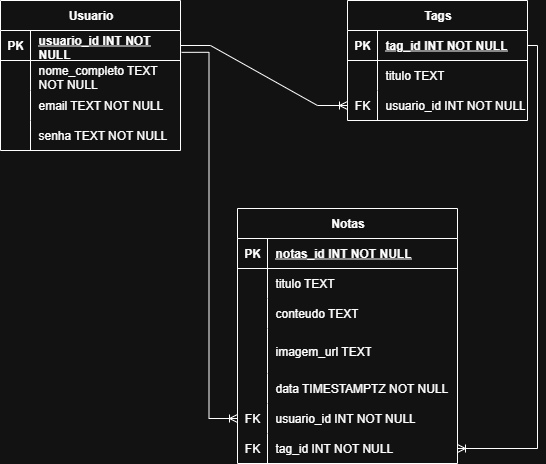

The diagram above was exported from draw.io. Its source (the exported page's mxGraphModel, read from the mxfile embedded in the PNG):
<mxGraphModel dx="1042" dy="562" grid="1" gridSize="10" guides="1" tooltips="1" connect="1" arrows="1" fold="1" page="1" pageScale="1" pageWidth="827" pageHeight="1169" math="0" shadow="0">
  <root>
    <mxCell id="TLg3_AF7gwE8jzcbsiE_-0" />
    <mxCell id="TLg3_AF7gwE8jzcbsiE_-1" parent="TLg3_AF7gwE8jzcbsiE_-0" />
    <mxCell id="TLg3_AF7gwE8jzcbsiE_-2" value="Usuario" style="shape=table;startSize=30;container=1;collapsible=1;childLayout=tableLayout;fixedRows=1;rowLines=0;fontStyle=1;align=center;resizeLast=1;html=1;" vertex="1" parent="TLg3_AF7gwE8jzcbsiE_-1">
      <mxGeometry x="23" y="472" width="180" height="150" as="geometry" />
    </mxCell>
    <mxCell id="TLg3_AF7gwE8jzcbsiE_-3" value="" style="shape=tableRow;horizontal=0;startSize=0;swimlaneHead=0;swimlaneBody=0;fillColor=none;collapsible=0;dropTarget=0;points=[[0,0.5],[1,0.5]];portConstraint=eastwest;top=0;left=0;right=0;bottom=1;" vertex="1" parent="TLg3_AF7gwE8jzcbsiE_-2">
      <mxGeometry y="30" width="180" height="30" as="geometry" />
    </mxCell>
    <mxCell id="TLg3_AF7gwE8jzcbsiE_-4" value="PK" style="shape=partialRectangle;connectable=0;fillColor=none;top=0;left=0;bottom=0;right=0;fontStyle=1;overflow=hidden;whiteSpace=wrap;html=1;" vertex="1" parent="TLg3_AF7gwE8jzcbsiE_-3">
      <mxGeometry width="30" height="30" as="geometry">
        <mxRectangle width="30" height="30" as="alternateBounds" />
      </mxGeometry>
    </mxCell>
    <mxCell id="TLg3_AF7gwE8jzcbsiE_-5" value="usuario_id INT NOT NULL" style="shape=partialRectangle;connectable=0;fillColor=none;top=0;left=0;bottom=0;right=0;align=left;spacingLeft=6;fontStyle=5;overflow=hidden;whiteSpace=wrap;html=1;" vertex="1" parent="TLg3_AF7gwE8jzcbsiE_-3">
      <mxGeometry x="30" width="150" height="30" as="geometry">
        <mxRectangle width="150" height="30" as="alternateBounds" />
      </mxGeometry>
    </mxCell>
    <mxCell id="TLg3_AF7gwE8jzcbsiE_-6" value="" style="shape=tableRow;horizontal=0;startSize=0;swimlaneHead=0;swimlaneBody=0;fillColor=none;collapsible=0;dropTarget=0;points=[[0,0.5],[1,0.5]];portConstraint=eastwest;top=0;left=0;right=0;bottom=0;" vertex="1" parent="TLg3_AF7gwE8jzcbsiE_-2">
      <mxGeometry y="60" width="180" height="30" as="geometry" />
    </mxCell>
    <mxCell id="TLg3_AF7gwE8jzcbsiE_-7" value="" style="shape=partialRectangle;connectable=0;fillColor=none;top=0;left=0;bottom=0;right=0;editable=1;overflow=hidden;whiteSpace=wrap;html=1;" vertex="1" parent="TLg3_AF7gwE8jzcbsiE_-6">
      <mxGeometry width="30" height="30" as="geometry">
        <mxRectangle width="30" height="30" as="alternateBounds" />
      </mxGeometry>
    </mxCell>
    <mxCell id="TLg3_AF7gwE8jzcbsiE_-8" value="nome_completo TEXT NOT NULL" style="shape=partialRectangle;connectable=0;fillColor=none;top=0;left=0;bottom=0;right=0;align=left;spacingLeft=6;overflow=hidden;whiteSpace=wrap;html=1;" vertex="1" parent="TLg3_AF7gwE8jzcbsiE_-6">
      <mxGeometry x="30" width="150" height="30" as="geometry">
        <mxRectangle width="150" height="30" as="alternateBounds" />
      </mxGeometry>
    </mxCell>
    <mxCell id="TLg3_AF7gwE8jzcbsiE_-9" value="" style="shape=tableRow;horizontal=0;startSize=0;swimlaneHead=0;swimlaneBody=0;fillColor=none;collapsible=0;dropTarget=0;points=[[0,0.5],[1,0.5]];portConstraint=eastwest;top=0;left=0;right=0;bottom=0;" vertex="1" parent="TLg3_AF7gwE8jzcbsiE_-2">
      <mxGeometry y="90" width="180" height="30" as="geometry" />
    </mxCell>
    <mxCell id="TLg3_AF7gwE8jzcbsiE_-10" value="" style="shape=partialRectangle;connectable=0;fillColor=none;top=0;left=0;bottom=0;right=0;editable=1;overflow=hidden;whiteSpace=wrap;html=1;" vertex="1" parent="TLg3_AF7gwE8jzcbsiE_-9">
      <mxGeometry width="30" height="30" as="geometry">
        <mxRectangle width="30" height="30" as="alternateBounds" />
      </mxGeometry>
    </mxCell>
    <mxCell id="TLg3_AF7gwE8jzcbsiE_-11" value="email TEXT NOT NULL" style="shape=partialRectangle;connectable=0;fillColor=none;top=0;left=0;bottom=0;right=0;align=left;spacingLeft=6;overflow=hidden;whiteSpace=wrap;html=1;" vertex="1" parent="TLg3_AF7gwE8jzcbsiE_-9">
      <mxGeometry x="30" width="150" height="30" as="geometry">
        <mxRectangle width="150" height="30" as="alternateBounds" />
      </mxGeometry>
    </mxCell>
    <mxCell id="TLg3_AF7gwE8jzcbsiE_-12" value="" style="shape=tableRow;horizontal=0;startSize=0;swimlaneHead=0;swimlaneBody=0;fillColor=none;collapsible=0;dropTarget=0;points=[[0,0.5],[1,0.5]];portConstraint=eastwest;top=0;left=0;right=0;bottom=0;" vertex="1" parent="TLg3_AF7gwE8jzcbsiE_-2">
      <mxGeometry y="120" width="180" height="30" as="geometry" />
    </mxCell>
    <mxCell id="TLg3_AF7gwE8jzcbsiE_-13" value="" style="shape=partialRectangle;connectable=0;fillColor=none;top=0;left=0;bottom=0;right=0;editable=1;overflow=hidden;whiteSpace=wrap;html=1;" vertex="1" parent="TLg3_AF7gwE8jzcbsiE_-12">
      <mxGeometry width="30" height="30" as="geometry">
        <mxRectangle width="30" height="30" as="alternateBounds" />
      </mxGeometry>
    </mxCell>
    <mxCell id="TLg3_AF7gwE8jzcbsiE_-14" value="senha TEXT NOT NULL" style="shape=partialRectangle;connectable=0;fillColor=none;top=0;left=0;bottom=0;right=0;align=left;spacingLeft=6;overflow=hidden;whiteSpace=wrap;html=1;" vertex="1" parent="TLg3_AF7gwE8jzcbsiE_-12">
      <mxGeometry x="30" width="150" height="30" as="geometry">
        <mxRectangle width="150" height="30" as="alternateBounds" />
      </mxGeometry>
    </mxCell>
    <mxCell id="TLg3_AF7gwE8jzcbsiE_-15" value="Notas" style="shape=table;startSize=30;container=1;collapsible=1;childLayout=tableLayout;fixedRows=1;rowLines=0;fontStyle=1;align=center;resizeLast=1;html=1;" vertex="1" parent="TLg3_AF7gwE8jzcbsiE_-1">
      <mxGeometry x="260" y="680" width="220" height="255" as="geometry" />
    </mxCell>
    <mxCell id="TLg3_AF7gwE8jzcbsiE_-16" value="" style="shape=tableRow;horizontal=0;startSize=0;swimlaneHead=0;swimlaneBody=0;fillColor=none;collapsible=0;dropTarget=0;points=[[0,0.5],[1,0.5]];portConstraint=eastwest;top=0;left=0;right=0;bottom=1;" vertex="1" parent="TLg3_AF7gwE8jzcbsiE_-15">
      <mxGeometry y="30" width="220" height="30" as="geometry" />
    </mxCell>
    <mxCell id="TLg3_AF7gwE8jzcbsiE_-17" value="PK" style="shape=partialRectangle;connectable=0;fillColor=none;top=0;left=0;bottom=0;right=0;fontStyle=1;overflow=hidden;whiteSpace=wrap;html=1;" vertex="1" parent="TLg3_AF7gwE8jzcbsiE_-16">
      <mxGeometry width="30" height="30" as="geometry">
        <mxRectangle width="30" height="30" as="alternateBounds" />
      </mxGeometry>
    </mxCell>
    <mxCell id="TLg3_AF7gwE8jzcbsiE_-18" value="notas_id INT NOT NULL" style="shape=partialRectangle;connectable=0;fillColor=none;top=0;left=0;bottom=0;right=0;align=left;spacingLeft=6;fontStyle=5;overflow=hidden;whiteSpace=wrap;html=1;" vertex="1" parent="TLg3_AF7gwE8jzcbsiE_-16">
      <mxGeometry x="30" width="190" height="30" as="geometry">
        <mxRectangle width="190" height="30" as="alternateBounds" />
      </mxGeometry>
    </mxCell>
    <mxCell id="TLg3_AF7gwE8jzcbsiE_-19" value="" style="shape=tableRow;horizontal=0;startSize=0;swimlaneHead=0;swimlaneBody=0;fillColor=none;collapsible=0;dropTarget=0;points=[[0,0.5],[1,0.5]];portConstraint=eastwest;top=0;left=0;right=0;bottom=0;" vertex="1" parent="TLg3_AF7gwE8jzcbsiE_-15">
      <mxGeometry y="60" width="220" height="30" as="geometry" />
    </mxCell>
    <mxCell id="TLg3_AF7gwE8jzcbsiE_-20" value="" style="shape=partialRectangle;connectable=0;fillColor=none;top=0;left=0;bottom=0;right=0;editable=1;overflow=hidden;whiteSpace=wrap;html=1;" vertex="1" parent="TLg3_AF7gwE8jzcbsiE_-19">
      <mxGeometry width="30" height="30" as="geometry">
        <mxRectangle width="30" height="30" as="alternateBounds" />
      </mxGeometry>
    </mxCell>
    <mxCell id="TLg3_AF7gwE8jzcbsiE_-21" value="titulo TEXT&amp;nbsp;" style="shape=partialRectangle;connectable=0;fillColor=none;top=0;left=0;bottom=0;right=0;align=left;spacingLeft=6;overflow=hidden;whiteSpace=wrap;html=1;" vertex="1" parent="TLg3_AF7gwE8jzcbsiE_-19">
      <mxGeometry x="30" width="190" height="30" as="geometry">
        <mxRectangle width="190" height="30" as="alternateBounds" />
      </mxGeometry>
    </mxCell>
    <mxCell id="TLg3_AF7gwE8jzcbsiE_-22" value="" style="shape=tableRow;horizontal=0;startSize=0;swimlaneHead=0;swimlaneBody=0;fillColor=none;collapsible=0;dropTarget=0;points=[[0,0.5],[1,0.5]];portConstraint=eastwest;top=0;left=0;right=0;bottom=0;" vertex="1" parent="TLg3_AF7gwE8jzcbsiE_-15">
      <mxGeometry y="90" width="220" height="30" as="geometry" />
    </mxCell>
    <mxCell id="TLg3_AF7gwE8jzcbsiE_-23" value="" style="shape=partialRectangle;connectable=0;fillColor=none;top=0;left=0;bottom=0;right=0;editable=1;overflow=hidden;whiteSpace=wrap;html=1;" vertex="1" parent="TLg3_AF7gwE8jzcbsiE_-22">
      <mxGeometry width="30" height="30" as="geometry">
        <mxRectangle width="30" height="30" as="alternateBounds" />
      </mxGeometry>
    </mxCell>
    <mxCell id="TLg3_AF7gwE8jzcbsiE_-24" value="conteudo TEXT" style="shape=partialRectangle;connectable=0;fillColor=none;top=0;left=0;bottom=0;right=0;align=left;spacingLeft=6;overflow=hidden;whiteSpace=wrap;html=1;" vertex="1" parent="TLg3_AF7gwE8jzcbsiE_-22">
      <mxGeometry x="30" width="190" height="30" as="geometry">
        <mxRectangle width="190" height="30" as="alternateBounds" />
      </mxGeometry>
    </mxCell>
    <mxCell id="TLg3_AF7gwE8jzcbsiE_-25" value="" style="shape=tableRow;horizontal=0;startSize=0;swimlaneHead=0;swimlaneBody=0;fillColor=none;collapsible=0;dropTarget=0;points=[[0,0.5],[1,0.5]];portConstraint=eastwest;top=0;left=0;right=0;bottom=0;" vertex="1" parent="TLg3_AF7gwE8jzcbsiE_-15">
      <mxGeometry y="120" width="220" height="45" as="geometry" />
    </mxCell>
    <mxCell id="TLg3_AF7gwE8jzcbsiE_-26" value="" style="shape=partialRectangle;connectable=0;fillColor=none;top=0;left=0;bottom=0;right=0;editable=1;overflow=hidden;whiteSpace=wrap;html=1;" vertex="1" parent="TLg3_AF7gwE8jzcbsiE_-25">
      <mxGeometry width="30" height="45" as="geometry">
        <mxRectangle width="30" height="45" as="alternateBounds" />
      </mxGeometry>
    </mxCell>
    <mxCell id="TLg3_AF7gwE8jzcbsiE_-27" value="imagem_url TEXT" style="shape=partialRectangle;connectable=0;fillColor=none;top=0;left=0;bottom=0;right=0;align=left;spacingLeft=6;overflow=hidden;whiteSpace=wrap;html=1;" vertex="1" parent="TLg3_AF7gwE8jzcbsiE_-25">
      <mxGeometry x="30" width="190" height="45" as="geometry">
        <mxRectangle width="190" height="45" as="alternateBounds" />
      </mxGeometry>
    </mxCell>
    <mxCell id="TLg3_AF7gwE8jzcbsiE_-28" value="" style="shape=tableRow;horizontal=0;startSize=0;swimlaneHead=0;swimlaneBody=0;fillColor=none;collapsible=0;dropTarget=0;points=[[0,0.5],[1,0.5]];portConstraint=eastwest;top=0;left=0;right=0;bottom=0;" vertex="1" parent="TLg3_AF7gwE8jzcbsiE_-15">
      <mxGeometry y="165" width="220" height="30" as="geometry" />
    </mxCell>
    <mxCell id="TLg3_AF7gwE8jzcbsiE_-29" value="" style="shape=partialRectangle;connectable=0;fillColor=none;top=0;left=0;bottom=0;right=0;editable=1;overflow=hidden;whiteSpace=wrap;html=1;" vertex="1" parent="TLg3_AF7gwE8jzcbsiE_-28">
      <mxGeometry width="30" height="30" as="geometry">
        <mxRectangle width="30" height="30" as="alternateBounds" />
      </mxGeometry>
    </mxCell>
    <mxCell id="TLg3_AF7gwE8jzcbsiE_-30" value="data TIMESTAMPTZ NOT NULL" style="shape=partialRectangle;connectable=0;fillColor=none;top=0;left=0;bottom=0;right=0;align=left;spacingLeft=6;overflow=hidden;whiteSpace=wrap;html=1;" vertex="1" parent="TLg3_AF7gwE8jzcbsiE_-28">
      <mxGeometry x="30" width="190" height="30" as="geometry">
        <mxRectangle width="190" height="30" as="alternateBounds" />
      </mxGeometry>
    </mxCell>
    <mxCell id="TLg3_AF7gwE8jzcbsiE_-31" value="" style="shape=tableRow;horizontal=0;startSize=0;swimlaneHead=0;swimlaneBody=0;fillColor=none;collapsible=0;dropTarget=0;points=[[0,0.5],[1,0.5]];portConstraint=eastwest;top=0;left=0;right=0;bottom=0;" vertex="1" parent="TLg3_AF7gwE8jzcbsiE_-15">
      <mxGeometry y="195" width="220" height="30" as="geometry" />
    </mxCell>
    <mxCell id="TLg3_AF7gwE8jzcbsiE_-32" value="FK" style="shape=partialRectangle;connectable=0;fillColor=none;top=0;left=0;bottom=0;right=0;editable=1;overflow=hidden;whiteSpace=wrap;html=1;" vertex="1" parent="TLg3_AF7gwE8jzcbsiE_-31">
      <mxGeometry width="30" height="30" as="geometry">
        <mxRectangle width="30" height="30" as="alternateBounds" />
      </mxGeometry>
    </mxCell>
    <mxCell id="TLg3_AF7gwE8jzcbsiE_-33" value="usuario_id INT NOT NULL" style="shape=partialRectangle;connectable=0;fillColor=none;top=0;left=0;bottom=0;right=0;align=left;spacingLeft=6;overflow=hidden;whiteSpace=wrap;html=1;" vertex="1" parent="TLg3_AF7gwE8jzcbsiE_-31">
      <mxGeometry x="30" width="190" height="30" as="geometry">
        <mxRectangle width="190" height="30" as="alternateBounds" />
      </mxGeometry>
    </mxCell>
    <mxCell id="TLg3_AF7gwE8jzcbsiE_-34" value="" style="shape=tableRow;horizontal=0;startSize=0;swimlaneHead=0;swimlaneBody=0;fillColor=none;collapsible=0;dropTarget=0;points=[[0,0.5],[1,0.5]];portConstraint=eastwest;top=0;left=0;right=0;bottom=0;" vertex="1" parent="TLg3_AF7gwE8jzcbsiE_-15">
      <mxGeometry y="225" width="220" height="30" as="geometry" />
    </mxCell>
    <mxCell id="TLg3_AF7gwE8jzcbsiE_-35" value="FK" style="shape=partialRectangle;connectable=0;fillColor=none;top=0;left=0;bottom=0;right=0;editable=1;overflow=hidden;whiteSpace=wrap;html=1;" vertex="1" parent="TLg3_AF7gwE8jzcbsiE_-34">
      <mxGeometry width="30" height="30" as="geometry">
        <mxRectangle width="30" height="30" as="alternateBounds" />
      </mxGeometry>
    </mxCell>
    <mxCell id="TLg3_AF7gwE8jzcbsiE_-36" value="tag_id INT NOT NULL" style="shape=partialRectangle;connectable=0;fillColor=none;top=0;left=0;bottom=0;right=0;align=left;spacingLeft=6;overflow=hidden;whiteSpace=wrap;html=1;" vertex="1" parent="TLg3_AF7gwE8jzcbsiE_-34">
      <mxGeometry x="30" width="190" height="30" as="geometry">
        <mxRectangle width="190" height="30" as="alternateBounds" />
      </mxGeometry>
    </mxCell>
    <mxCell id="TLg3_AF7gwE8jzcbsiE_-37" value="Tags" style="shape=table;startSize=30;container=1;collapsible=1;childLayout=tableLayout;fixedRows=1;rowLines=0;fontStyle=1;align=center;resizeLast=1;html=1;" vertex="1" parent="TLg3_AF7gwE8jzcbsiE_-1">
      <mxGeometry x="370" y="472" width="180" height="120" as="geometry" />
    </mxCell>
    <mxCell id="TLg3_AF7gwE8jzcbsiE_-38" value="" style="shape=tableRow;horizontal=0;startSize=0;swimlaneHead=0;swimlaneBody=0;fillColor=none;collapsible=0;dropTarget=0;points=[[0,0.5],[1,0.5]];portConstraint=eastwest;top=0;left=0;right=0;bottom=1;" vertex="1" parent="TLg3_AF7gwE8jzcbsiE_-37">
      <mxGeometry y="30" width="180" height="30" as="geometry" />
    </mxCell>
    <mxCell id="TLg3_AF7gwE8jzcbsiE_-39" value="PK" style="shape=partialRectangle;connectable=0;fillColor=none;top=0;left=0;bottom=0;right=0;fontStyle=1;overflow=hidden;whiteSpace=wrap;html=1;" vertex="1" parent="TLg3_AF7gwE8jzcbsiE_-38">
      <mxGeometry width="30" height="30" as="geometry">
        <mxRectangle width="30" height="30" as="alternateBounds" />
      </mxGeometry>
    </mxCell>
    <mxCell id="TLg3_AF7gwE8jzcbsiE_-40" value="tag_id INT NOT NULL" style="shape=partialRectangle;connectable=0;fillColor=none;top=0;left=0;bottom=0;right=0;align=left;spacingLeft=6;fontStyle=5;overflow=hidden;whiteSpace=wrap;html=1;" vertex="1" parent="TLg3_AF7gwE8jzcbsiE_-38">
      <mxGeometry x="30" width="150" height="30" as="geometry">
        <mxRectangle width="150" height="30" as="alternateBounds" />
      </mxGeometry>
    </mxCell>
    <mxCell id="TLg3_AF7gwE8jzcbsiE_-41" value="" style="shape=tableRow;horizontal=0;startSize=0;swimlaneHead=0;swimlaneBody=0;fillColor=none;collapsible=0;dropTarget=0;points=[[0,0.5],[1,0.5]];portConstraint=eastwest;top=0;left=0;right=0;bottom=0;" vertex="1" parent="TLg3_AF7gwE8jzcbsiE_-37">
      <mxGeometry y="60" width="180" height="30" as="geometry" />
    </mxCell>
    <mxCell id="TLg3_AF7gwE8jzcbsiE_-42" value="" style="shape=partialRectangle;connectable=0;fillColor=none;top=0;left=0;bottom=0;right=0;editable=1;overflow=hidden;whiteSpace=wrap;html=1;" vertex="1" parent="TLg3_AF7gwE8jzcbsiE_-41">
      <mxGeometry width="30" height="30" as="geometry">
        <mxRectangle width="30" height="30" as="alternateBounds" />
      </mxGeometry>
    </mxCell>
    <mxCell id="TLg3_AF7gwE8jzcbsiE_-43" value="titulo TEXT" style="shape=partialRectangle;connectable=0;fillColor=none;top=0;left=0;bottom=0;right=0;align=left;spacingLeft=6;overflow=hidden;whiteSpace=wrap;html=1;" vertex="1" parent="TLg3_AF7gwE8jzcbsiE_-41">
      <mxGeometry x="30" width="150" height="30" as="geometry">
        <mxRectangle width="150" height="30" as="alternateBounds" />
      </mxGeometry>
    </mxCell>
    <mxCell id="TLg3_AF7gwE8jzcbsiE_-44" value="" style="shape=tableRow;horizontal=0;startSize=0;swimlaneHead=0;swimlaneBody=0;fillColor=none;collapsible=0;dropTarget=0;points=[[0,0.5],[1,0.5]];portConstraint=eastwest;top=0;left=0;right=0;bottom=0;" vertex="1" parent="TLg3_AF7gwE8jzcbsiE_-37">
      <mxGeometry y="90" width="180" height="30" as="geometry" />
    </mxCell>
    <mxCell id="TLg3_AF7gwE8jzcbsiE_-45" value="FK" style="shape=partialRectangle;connectable=0;fillColor=none;top=0;left=0;bottom=0;right=0;editable=1;overflow=hidden;whiteSpace=wrap;html=1;" vertex="1" parent="TLg3_AF7gwE8jzcbsiE_-44">
      <mxGeometry width="30" height="30" as="geometry">
        <mxRectangle width="30" height="30" as="alternateBounds" />
      </mxGeometry>
    </mxCell>
    <mxCell id="TLg3_AF7gwE8jzcbsiE_-46" value="usuario_id INT NOT NULL" style="shape=partialRectangle;connectable=0;fillColor=none;top=0;left=0;bottom=0;right=0;align=left;spacingLeft=6;overflow=hidden;whiteSpace=wrap;html=1;" vertex="1" parent="TLg3_AF7gwE8jzcbsiE_-44">
      <mxGeometry x="30" width="150" height="30" as="geometry">
        <mxRectangle width="150" height="30" as="alternateBounds" />
      </mxGeometry>
    </mxCell>
    <mxCell id="TLg3_AF7gwE8jzcbsiE_-47" value="" style="edgeStyle=entityRelationEdgeStyle;fontSize=12;html=1;endArrow=ERoneToMany;rounded=0;exitX=1;exitY=0.5;exitDx=0;exitDy=0;entryX=0;entryY=0.5;entryDx=0;entryDy=0;" edge="1" parent="TLg3_AF7gwE8jzcbsiE_-1" source="TLg3_AF7gwE8jzcbsiE_-3" target="TLg3_AF7gwE8jzcbsiE_-44">
      <mxGeometry width="100" height="100" relative="1" as="geometry">
        <mxPoint x="270" y="597" as="sourcePoint" />
        <mxPoint x="370" y="497" as="targetPoint" />
        <Array as="points">
          <mxPoint x="190" y="497" />
        </Array>
      </mxGeometry>
    </mxCell>
    <mxCell id="TLg3_AF7gwE8jzcbsiE_-48" value="" style="edgeStyle=orthogonalEdgeStyle;fontSize=12;html=1;endArrow=ERoneToMany;rounded=0;entryX=0;entryY=0.5;entryDx=0;entryDy=0;exitX=1.006;exitY=0.728;exitDx=0;exitDy=0;exitPerimeter=0;" edge="1" parent="TLg3_AF7gwE8jzcbsiE_-1" source="TLg3_AF7gwE8jzcbsiE_-3" target="TLg3_AF7gwE8jzcbsiE_-31">
      <mxGeometry width="100" height="100" relative="1" as="geometry">
        <mxPoint x="220" y="650" as="sourcePoint" />
        <mxPoint x="190" y="727.5" as="targetPoint" />
      </mxGeometry>
    </mxCell>
    <mxCell id="TLg3_AF7gwE8jzcbsiE_-49" value="" style="edgeStyle=orthogonalEdgeStyle;fontSize=12;html=1;endArrow=ERoneToMany;rounded=0;exitX=1;exitY=0.5;exitDx=0;exitDy=0;entryX=1;entryY=0.5;entryDx=0;entryDy=0;" edge="1" parent="TLg3_AF7gwE8jzcbsiE_-1" source="TLg3_AF7gwE8jzcbsiE_-38" target="TLg3_AF7gwE8jzcbsiE_-34">
      <mxGeometry width="100" height="100" relative="1" as="geometry">
        <mxPoint x="540" y="760" as="sourcePoint" />
        <mxPoint x="640" y="660" as="targetPoint" />
      </mxGeometry>
    </mxCell>
  </root>
</mxGraphModel>